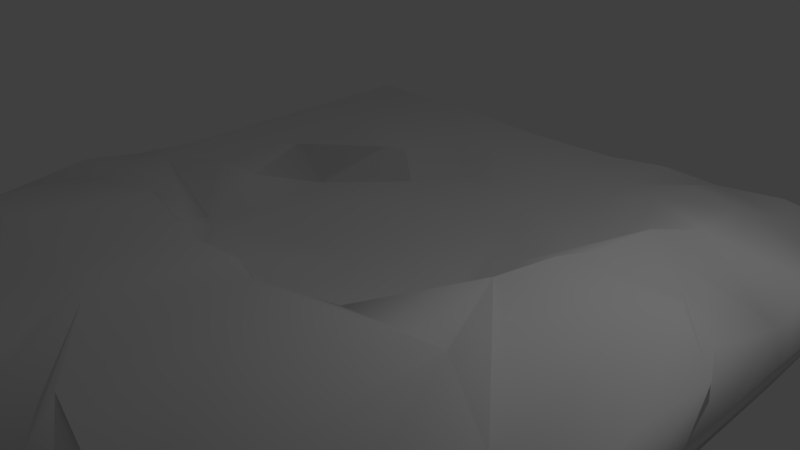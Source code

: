 # Source: Groundtile_3.blend  (saved by Blender 2.69.0; exported with 4.5.12 LTS)
import bpy
from mathutils import Matrix  # noqa: F401  (used for matrix-valued properties, if any)

bpy.ops.wm.read_factory_settings(use_empty=True)
scene = bpy.context.scene
scene.name = 'Scene'

# ---- collections
col_collection_1 = bpy.data.collections.new('Collection 1'); scene.collection.children.link(col_collection_1)

# ---- world
world_world = bpy.data.worlds.new('World'); scene.world = world_world
world_world.color = (0.05088, 0.05088, 0.05088)
world_world.use_sun_shadow = False
world_world.sun_shadow_jitter_overblur = 0.0
world_world.cycles.sampling_method = 'MANUAL'
world_world.cycles.sample_map_resolution = 256

# ---- cameras
cam_camera = bpy.data.cameras.new('Camera')
cam_camera.clip_end = 100.0
cam_camera.lens = 35.0
cam_camera.sensor_width = 32.0
cam_camera.sensor_height = 18.0
cam_camera.ortho_scale = 7.314
cam_camera.dof.focus_distance = 0.0
cam_camera.dof.aperture_fstop = 128.0

# ---- lights
light_lamp = bpy.data.lights.new('Lamp', 'POINT')
light_lamp.transmission_factor = 0.0
light_lamp.cutoff_distance = 30.0
light_lamp.energy = 100.0
light_lamp.shadow_buffer_clip_start = 1.001
light_lamp.shadow_soft_size = 0.1
light_lamp.shadow_maximum_resolution = 0.006
light_lamp.use_absolute_resolution = True
light_lamp.cycles.use_multiple_importance_sampling = False

# ---- meshes
me_cube_001 = bpy.data.meshes.new('Cube.001')
me_cube_001.from_pydata([(-0.8, -0.8, -21.0), (-0.8, 0.8, -21.0), (0.8, 0.8, -21.0), (0.8, -0.8, -21.0), (-1.0, -1.0, 1.0), (-1.0, 1.0, 1.0), (1.0, 1.0, 1.0), (1.0, -1.0, 1.0), (-1.0, -0.8182, 1.0), (-1.0, -0.6363, 1.005), (-1.017, -0.4526, 1.801), (-1.032, -0.2619, 2.663), (-1.008, -0.08683, 1.503), (-1.0, 0.09091, 1.0), (-1.0, 0.2727, 1.0), (-1.0, 0.4545, 1.0), (-1.0, 0.6364, 1.0), (-1.0, 0.8182, 1.0), (-0.8182, 1.0, 1.0), (-0.6364, 1.0, 1.0), (-0.4541, 0.9994, 0.9321), (-0.2695, 0.9956, 0.5147), (-0.08838, 0.9966, 0.6267), (0.09204, 0.9985, 0.832), (0.2692, 1.012, 1.648), (0.4524, 1.007, 1.365), (0.6491, 1.025, 2.002), (0.8164, 1.006, 1.332), (1.0, 0.8182, 1.003), (1.0, 0.6364, 1.003), (1.002, 0.4549, 1.095), (1.0, 0.2727, 1.0), (1.0, 0.09091, 1.0), (1.0, -0.09091, 1.002), (1.001, -0.2727, 1.08), (1.003, -0.4545, 1.242), (1.002, -0.6363, 1.193), (1.0, -0.8182, 1.0), (0.8182, -1.0, 1.0), (0.6364, -1.0, 0.9999), (0.4546, -1.001, 1.021), (0.2728, -1.002, 1.047), (0.09091, -1.0, 1.0), (-0.09263, -1.058, 3.042), (-0.2798, -1.055, 2.574), (-0.4574, -1.019, 1.676), (-0.6404, -1.028, 1.999), (-0.8182, -1.0, 1.0), (0.8231, -0.8225, 1.485), (0.6841, -0.8994, 2.458), (0.4831, -0.9111, 2.786), (0.25, -0.9841, 3.43), (0.05689, -1.007, 3.466), (-0.118, -0.9087, 2.41), (-0.3003, -0.9436, 2.714), (-0.4656, -0.8889, 3.099), (-0.6531, -0.8721, 3.299), (-0.83, -0.8315, 1.713), (0.8304, -0.644, 1.775), (0.7532, -0.745, 3.608), (0.5538, -0.9486, 4.709), (0.1601, -0.8737, 5.639), (-0.07917, -0.7072, 6.746), (-0.1455, -0.6657, 7.017), (-0.2715, -0.6727, 6.595), (-0.5112, -0.7022, 8.686), (-0.7848, -0.6347, 6.246), (-0.8691, -0.6599, 2.088), (0.8989, -0.5045, 3.647), (0.8355, -0.4385, 5.528), (0.7028, -0.4028, 12.09), (0.1139, -0.405, 7.101), (-0.00128, -0.365, 6.694), (-0.1538, -0.3887, 6.833), (-0.2973, -0.3611, 6.931), (-0.4852, -0.3187, 6.58), (-0.8455, -0.3514, 3.916), (-0.8688, -0.402, 2.519), (0.9499, -0.1942, 4.212), (0.7739, 0.01189, 6.153), (0.4701, -0.01822, 6.768), (0.2534, -0.2752, 3.906), (0.1318, -0.3349, 0.1966), (-0.03061, -0.3367, -0.131), (-0.2002, -0.4133, 0.09908), (-0.4426, -0.2714, 2.134), (-0.6097, -0.1709, 1.836), (-0.8635, -0.2144, 3.213), (0.969, 0.04346, 4.212), (0.8261, 0.1735, 6.475), (0.5204, 0.1343, 7.346), (0.3727, -0.1469, 0.6982), (0.2563, -0.1832, -0.7481), (-0.03445, -0.2175, -2.155), (-0.2594, -0.1887, -0.7873), (-0.4525, -0.1606, -1.429), (-0.5713, -0.1128, -2.281), (-0.8353, -0.08064, 2.798), (0.9178, 0.1442, 4.388), (0.7882, 0.2444, 5.401), (0.5648, 0.2113, 7.402), (0.4308, -0.08829, 0.8269), (0.2858, 0.0485, -0.6112), (0.001151, 0.009182, -2.03), (-0.2491, 0.02044, -2.999), (-0.4733, 0.0594, -1.791), (-0.6641, 0.1155, -0.2272), (-0.815, 0.08704, 0.8431), (0.9593, 0.3266, 3.627), (0.7313, 0.361, 5.133), (0.5973, 0.4031, 7.397), (0.3571, 0.2084, 1.981), (0.1998, 0.2771, -0.4051), (-0.01505, 0.2884, -2.175), (-0.2757, 0.297, -1.143), (-0.5446, 0.2931, -2.518), (-0.6367, 0.2731, 3.287), (-0.7973, 0.2666, 1.056), (0.9586, 0.481, 5.866), (0.6968, 0.4685, 7.902), (0.4907, 0.3169, 1.428), (0.2841, 0.4447, 0.791), (0.1499, 0.4422, 0.0478), (0.001598, 0.4334, -1.076), (-0.309, 0.4724, -1.485), (-0.4356, 0.4781, 2.688), (-0.6061, 0.4245, -1.822), (-0.81, 0.4554, 0.9011), (0.8471, 0.7143, 3.764), (0.6245, 0.7756, 4.508), (0.4348, 0.6867, 3.989), (0.2743, 0.643, 1.55), (0.1371, 0.5935, -0.6342), (-0.08715, 0.5981, -0.8308), (-0.231, 0.6243, -1.87), (-0.479, 0.6095, -0.3871), (-0.634, 0.619, 0.8167), (-0.7965, 0.615, 1.026), (0.8408, 0.838, 2.182), (0.7129, 0.8466, 3.234), (0.4435, 0.8657, 3.439), (0.2699, 0.8269, 1.46), (0.09433, 0.8136, 0.4963), (-0.08366, 0.8087, -0.1001), (-0.27, 0.8118, 0.6073), (-0.4491, 0.797, -0.02879), (-0.6398, 0.792, 0.6503), (-0.8182, 0.8182, 1.0)], [], [(4, 8, 9, 10, 11, 12, 13, 14, 15, 16, 17, 5, 1, 0), (5, 18, 19, 20, 21, 22, 23, 24, 25, 26, 27, 6, 2, 1), (6, 28, 29, 30, 31, 32, 33, 34, 35, 36, 37, 7, 3, 2), (7, 38, 39, 40, 41, 42, 43, 44, 45, 46, 47, 4, 0, 3), (147, 18, 5, 17), (47, 57, 8, 4), (57, 67, 9, 8), (67, 77, 10, 9), (77, 87, 11, 10), (87, 97, 12, 11), (97, 107, 13, 12), (107, 117, 14, 13), (117, 127, 15, 14), (127, 137, 16, 15), (137, 147, 17, 16), (7, 37, 48, 38), (38, 48, 49, 39), (39, 49, 50, 40), (40, 50, 51, 41), (41, 51, 52, 42), (42, 52, 53, 43), (43, 53, 54, 44), (44, 54, 55, 45), (45, 55, 56, 46), (46, 56, 57, 47), (37, 36, 58, 48), (48, 58, 59, 49), (49, 59, 60, 50), (50, 60, 61, 51), (51, 61, 62, 52), (52, 62, 63, 53), (53, 63, 64, 54), (54, 64, 65, 55), (55, 65, 66, 56), (56, 66, 67, 57), (36, 35, 68, 58), (58, 68, 69, 59), (59, 69, 70, 60), (60, 70, 71, 61), (61, 71, 72, 62), (62, 72, 73, 63), (63, 73, 74, 64), (64, 74, 75, 65), (65, 75, 76, 66), (66, 76, 77, 67), (35, 34, 78, 68), (68, 78, 79, 69), (69, 79, 80, 70), (70, 80, 81, 71), (71, 81, 82, 72), (72, 82, 83, 73), (73, 83, 84, 74), (74, 84, 85, 75), (75, 85, 86, 76), (76, 86, 87, 77), (34, 33, 88, 78), (78, 88, 89, 79), (79, 89, 90, 80), (80, 90, 91, 81), (81, 91, 92, 82), (82, 92, 93, 83), (83, 93, 94, 84), (84, 94, 95, 85), (85, 95, 96, 86), (86, 96, 97, 87), (33, 32, 98, 88), (88, 98, 99, 89), (89, 99, 100, 90), (90, 100, 101, 91), (91, 101, 102, 92), (92, 102, 103, 93), (93, 103, 104, 94), (94, 104, 105, 95), (95, 105, 106, 96), (96, 106, 107, 97), (32, 31, 108, 98), (98, 108, 109, 99), (99, 109, 110, 100), (100, 110, 111, 101), (101, 111, 112, 102), (102, 112, 113, 103), (103, 113, 114, 104), (104, 114, 115, 105), (105, 115, 116, 106), (106, 116, 117, 107), (31, 30, 118, 108), (108, 118, 119, 109), (109, 119, 120, 110), (110, 120, 121, 111), (111, 121, 122, 112), (112, 122, 123, 113), (113, 123, 124, 114), (114, 124, 125, 115), (115, 125, 126, 116), (116, 126, 127, 117), (30, 29, 128, 118), (118, 128, 129, 119), (119, 129, 130, 120), (120, 130, 131, 121), (121, 131, 132, 122), (122, 132, 133, 123), (123, 133, 134, 124), (124, 134, 135, 125), (125, 135, 136, 126), (126, 136, 137, 127), (29, 28, 138, 128), (128, 138, 139, 129), (129, 139, 140, 130), (130, 140, 141, 131), (131, 141, 142, 132), (132, 142, 143, 133), (133, 143, 144, 134), (134, 144, 145, 135), (135, 145, 146, 136), (136, 146, 147, 137), (28, 6, 27, 138), (138, 27, 26, 139), (139, 26, 25, 140), (140, 25, 24, 141), (141, 24, 23, 142), (142, 23, 22, 143), (143, 22, 21, 144), (144, 21, 20, 145), (145, 20, 19, 146), (146, 19, 18, 147), (2, 3, 0, 1)])
me_cube_001.polygons.foreach_set('use_smooth', [True] * 126)
me_cube_001.use_remesh_preserve_volume = False
me_cube_001.use_remesh_preserve_attributes = False
me_cube_001.use_mirror_vertex_groups = False
me_cube_001.update()

# ---- objects
ob_cube = bpy.data.objects.new('Cube', me_cube_001)
ob_lamp = bpy.data.objects.new('Lamp', light_lamp)
ob_camera = bpy.data.objects.new('Camera', cam_camera)

# ---- transforms, parenting, visibility, modifiers, constraints
ob_cube.location = (-0.3107, 0.05956, 0.9212)
ob_cube.scale = (5.0, 5.074, 0.1)
ob_cube.lineart.crease_threshold = 0.0
ob_lamp.location = (4.076, 1.005, 5.904)
ob_lamp.rotation_euler = (0.6503, 0.05522, 1.866)
ob_lamp.lock_rotations_4d = False
ob_lamp.empty_display_type = 'ARROWS'
ob_lamp.color = (0.0, 0.0, 0.0, 0.0)
ob_lamp.lineart.crease_threshold = 0.0
ob_camera.location = (7.481, -6.508, 6.429)
ob_camera.rotation_euler = (1.109, 0.01082, 0.8149)
ob_camera.lock_rotations_4d = False
ob_camera.empty_display_type = 'ARROWS'
ob_camera.color = (0.0, 0.0, 0.0, 0.0)
ob_camera.display_type = 'WIRE'
ob_camera.lineart.crease_threshold = 0.0

# ---- collection membership
col_collection_1.objects.link(ob_cube)
col_collection_1.objects.link(ob_lamp)
col_collection_1.objects.link(ob_camera)

# ---- scene / render settings (as saved in the file)
scene.camera = ob_camera
scene.frame_start = 1; scene.frame_end = 250; scene.frame_set(1)
scene.render.engine = 'BLENDER_EEVEE_NEXT'
scene.render.image_settings.compression = 90
scene.render.resolution_percentage = 50
scene.render.dither_intensity = 0.0
scene.cycles.use_denoising = False
scene.cycles.samples = 10
scene.cycles.sampling_pattern = 'TABULATED_SOBOL'
scene.cycles.light_sampling_threshold = 0.0
scene.cycles.use_adaptive_sampling = False
scene.cycles.use_light_tree = False
scene.cycles.blur_glossy = 0.0
scene.cycles.volume_bounces = 1
scene.cycles.pixel_filter_type = 'GAUSSIAN'
scene.cycles.sample_clamp_indirect = 0.0
scene.view_settings.view_transform = 'Standard'
bpy.context.view_layer.update()
